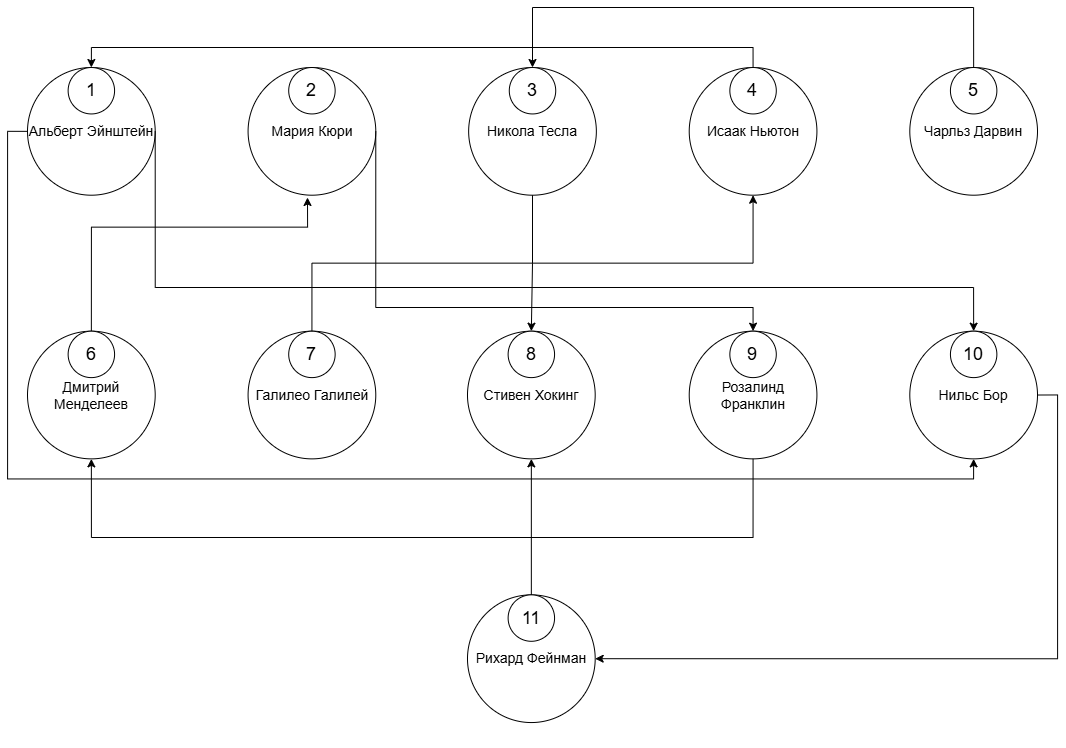

The diagram above was exported from draw.io. Its source (the exported page's mxGraphModel, read from the mxfile embedded in the PNG):
<mxGraphModel dx="1895" dy="1036" grid="1" gridSize="10" guides="1" tooltips="1" connect="1" arrows="1" fold="1" page="1" pageScale="1" pageWidth="1169" pageHeight="1654" math="0" shadow="0">
  <root>
    <mxCell id="0" />
    <mxCell id="1" parent="0" />
    <mxCell id="HmDTK8kvEWGDyNGJV9-K-1" value="" style="group" vertex="1" connectable="0" parent="1">
      <mxGeometry x="80" y="110" width="1010" height="680" as="geometry" />
    </mxCell>
    <mxCell id="HmDTK8kvEWGDyNGJV9-K-2" value="" style="group" vertex="1" connectable="0" parent="HmDTK8kvEWGDyNGJV9-K-1">
      <mxGeometry x="882.2988505747127" width="127.70114942528735" height="152.6530612244898" as="geometry" />
    </mxCell>
    <mxCell id="HmDTK8kvEWGDyNGJV9-K-3" value="&lt;font style=&quot;font-size: 14px;&quot;&gt;Чарльз Дарвин&lt;/font&gt;" style="ellipse;whiteSpace=wrap;html=1;aspect=fixed;" vertex="1" parent="HmDTK8kvEWGDyNGJV9-K-2">
      <mxGeometry width="127.70114942528735" height="127.70114942528735" as="geometry" />
    </mxCell>
    <mxCell id="HmDTK8kvEWGDyNGJV9-K-4" value="&lt;font style=&quot;font-size: 18px;&quot;&gt;5&lt;/font&gt;" style="ellipse;whiteSpace=wrap;html=1;aspect=fixed;" vertex="1" parent="HmDTK8kvEWGDyNGJV9-K-2">
      <mxGeometry x="40.63218390804598" width="46.43678160919541" height="46.43678160919541" as="geometry" />
    </mxCell>
    <mxCell id="HmDTK8kvEWGDyNGJV9-K-5" value="" style="group" vertex="1" connectable="0" parent="HmDTK8kvEWGDyNGJV9-K-1">
      <mxGeometry y="263.6734693877551" width="127.70114942528735" height="152.6530612244898" as="geometry" />
    </mxCell>
    <mxCell id="HmDTK8kvEWGDyNGJV9-K-45" style="edgeStyle=orthogonalEdgeStyle;rounded=0;orthogonalLoop=1;jettySize=auto;html=1;exitX=0.5;exitY=0;exitDx=0;exitDy=0;fontFamily=Helvetica;fontSize=12;fontColor=default;" edge="1" parent="HmDTK8kvEWGDyNGJV9-K-5" source="HmDTK8kvEWGDyNGJV9-K-6">
      <mxGeometry relative="1" as="geometry">
        <mxPoint x="280" y="-133.67346938775512" as="targetPoint" />
        <Array as="points">
          <mxPoint x="64" y="-104" />
          <mxPoint x="280" y="-104" />
        </Array>
      </mxGeometry>
    </mxCell>
    <mxCell id="HmDTK8kvEWGDyNGJV9-K-6" value="&lt;font style=&quot;font-size: 14px;&quot;&gt;Дмитрий Менделеев&lt;/font&gt;" style="ellipse;whiteSpace=wrap;html=1;aspect=fixed;" vertex="1" parent="HmDTK8kvEWGDyNGJV9-K-5">
      <mxGeometry width="127.70114942528735" height="127.70114942528735" as="geometry" />
    </mxCell>
    <mxCell id="HmDTK8kvEWGDyNGJV9-K-7" value="&lt;font style=&quot;font-size: 18px;&quot;&gt;6&lt;/font&gt;" style="ellipse;whiteSpace=wrap;html=1;aspect=fixed;" vertex="1" parent="HmDTK8kvEWGDyNGJV9-K-5">
      <mxGeometry x="40.63218390804598" width="46.43678160919541" height="46.43678160919541" as="geometry" />
    </mxCell>
    <mxCell id="HmDTK8kvEWGDyNGJV9-K-8" value="" style="group" vertex="1" connectable="0" parent="HmDTK8kvEWGDyNGJV9-K-1">
      <mxGeometry x="220.57471264367817" y="263.6734693877551" width="127.70114942528735" height="152.6530612244898" as="geometry" />
    </mxCell>
    <mxCell id="HmDTK8kvEWGDyNGJV9-K-9" value="&lt;font style=&quot;font-size: 14px;&quot;&gt;Галилео Галилей&lt;/font&gt;" style="ellipse;whiteSpace=wrap;html=1;aspect=fixed;" vertex="1" parent="HmDTK8kvEWGDyNGJV9-K-8">
      <mxGeometry width="127.70114942528735" height="127.70114942528735" as="geometry" />
    </mxCell>
    <mxCell id="HmDTK8kvEWGDyNGJV9-K-10" value="&lt;font style=&quot;font-size: 18px;&quot;&gt;7&lt;/font&gt;" style="ellipse;whiteSpace=wrap;html=1;aspect=fixed;" vertex="1" parent="HmDTK8kvEWGDyNGJV9-K-8">
      <mxGeometry x="40.63218390804598" width="46.43678160919541" height="46.43678160919541" as="geometry" />
    </mxCell>
    <mxCell id="HmDTK8kvEWGDyNGJV9-K-11" value="" style="group" vertex="1" connectable="0" parent="HmDTK8kvEWGDyNGJV9-K-1">
      <mxGeometry x="439.98850574712645" y="263.6734693877551" width="127.70114942528735" height="152.6530612244898" as="geometry" />
    </mxCell>
    <mxCell id="HmDTK8kvEWGDyNGJV9-K-12" value="&lt;font style=&quot;font-size: 14px;&quot;&gt;Стивен Хокинг&lt;/font&gt;" style="ellipse;whiteSpace=wrap;html=1;aspect=fixed;" vertex="1" parent="HmDTK8kvEWGDyNGJV9-K-11">
      <mxGeometry width="127.70114942528735" height="127.70114942528735" as="geometry" />
    </mxCell>
    <mxCell id="HmDTK8kvEWGDyNGJV9-K-13" value="&lt;font style=&quot;font-size: 18px;&quot;&gt;8&lt;/font&gt;" style="ellipse;whiteSpace=wrap;html=1;aspect=fixed;" vertex="1" parent="HmDTK8kvEWGDyNGJV9-K-11">
      <mxGeometry x="40.63218390804598" width="46.43678160919541" height="46.43678160919541" as="geometry" />
    </mxCell>
    <mxCell id="HmDTK8kvEWGDyNGJV9-K-14" value="" style="group" vertex="1" connectable="0" parent="HmDTK8kvEWGDyNGJV9-K-1">
      <mxGeometry x="661.7241379310345" y="263.6734693877551" width="127.70114942528735" height="152.6530612244898" as="geometry" />
    </mxCell>
    <mxCell id="HmDTK8kvEWGDyNGJV9-K-15" value="&lt;font style=&quot;font-size: 14px;&quot;&gt;Розалинд Франклин&lt;/font&gt;" style="ellipse;whiteSpace=wrap;html=1;aspect=fixed;" vertex="1" parent="HmDTK8kvEWGDyNGJV9-K-14">
      <mxGeometry width="127.70114942528735" height="127.70114942528735" as="geometry" />
    </mxCell>
    <mxCell id="HmDTK8kvEWGDyNGJV9-K-16" value="&lt;font style=&quot;font-size: 18px;&quot;&gt;9&lt;/font&gt;" style="ellipse;whiteSpace=wrap;html=1;aspect=fixed;" vertex="1" parent="HmDTK8kvEWGDyNGJV9-K-14">
      <mxGeometry x="40.63218390804598" width="46.43678160919541" height="46.43678160919541" as="geometry" />
    </mxCell>
    <mxCell id="HmDTK8kvEWGDyNGJV9-K-17" value="" style="group" vertex="1" connectable="0" parent="HmDTK8kvEWGDyNGJV9-K-1">
      <mxGeometry x="882.2988505747127" y="263.6734693877551" width="127.70114942528735" height="152.6530612244898" as="geometry" />
    </mxCell>
    <mxCell id="HmDTK8kvEWGDyNGJV9-K-18" value="&lt;font style=&quot;font-size: 14px;&quot;&gt;Нильс Бор&lt;/font&gt;" style="ellipse;whiteSpace=wrap;html=1;aspect=fixed;" vertex="1" parent="HmDTK8kvEWGDyNGJV9-K-17">
      <mxGeometry width="127.70114942528735" height="127.70114942528735" as="geometry" />
    </mxCell>
    <mxCell id="HmDTK8kvEWGDyNGJV9-K-19" value="&lt;font style=&quot;font-size: 18px;&quot;&gt;10&lt;/font&gt;" style="ellipse;whiteSpace=wrap;html=1;aspect=fixed;" vertex="1" parent="HmDTK8kvEWGDyNGJV9-K-17">
      <mxGeometry x="40.63218390804598" width="46.43678160919541" height="46.43678160919541" as="geometry" />
    </mxCell>
    <mxCell id="HmDTK8kvEWGDyNGJV9-K-20" value="" style="group" vertex="1" connectable="0" parent="HmDTK8kvEWGDyNGJV9-K-1">
      <mxGeometry x="439.98850574712645" y="527.3469387755102" width="127.70114942528735" height="152.6530612244898" as="geometry" />
    </mxCell>
    <mxCell id="HmDTK8kvEWGDyNGJV9-K-21" value="&lt;font style=&quot;font-size: 14px;&quot;&gt;Рихард Фейнман&lt;/font&gt;" style="ellipse;whiteSpace=wrap;html=1;aspect=fixed;" vertex="1" parent="HmDTK8kvEWGDyNGJV9-K-20">
      <mxGeometry width="127.70114942528735" height="127.70114942528735" as="geometry" />
    </mxCell>
    <mxCell id="HmDTK8kvEWGDyNGJV9-K-22" value="&lt;font style=&quot;font-size: 18px;&quot;&gt;11&lt;/font&gt;" style="ellipse;whiteSpace=wrap;html=1;aspect=fixed;" vertex="1" parent="HmDTK8kvEWGDyNGJV9-K-20">
      <mxGeometry x="40.63218390804598" width="46.43678160919541" height="46.43678160919541" as="geometry" />
    </mxCell>
    <mxCell id="HmDTK8kvEWGDyNGJV9-K-23" value="" style="group" vertex="1" connectable="0" parent="HmDTK8kvEWGDyNGJV9-K-1">
      <mxGeometry width="127.70114942528735" height="152.6530612244898" as="geometry" />
    </mxCell>
    <mxCell id="HmDTK8kvEWGDyNGJV9-K-24" value="&lt;font style=&quot;font-size: 14px;&quot;&gt;Альберт Эйнштейн&lt;/font&gt;" style="ellipse;whiteSpace=wrap;html=1;aspect=fixed;" vertex="1" parent="HmDTK8kvEWGDyNGJV9-K-23">
      <mxGeometry width="127.70114942528735" height="127.70114942528735" as="geometry" />
    </mxCell>
    <mxCell id="HmDTK8kvEWGDyNGJV9-K-25" value="&lt;font style=&quot;font-size: 18px;&quot;&gt;1&lt;/font&gt;" style="ellipse;whiteSpace=wrap;html=1;aspect=fixed;" vertex="1" parent="HmDTK8kvEWGDyNGJV9-K-23">
      <mxGeometry x="40.63218390804598" width="46.43678160919541" height="46.43678160919541" as="geometry" />
    </mxCell>
    <mxCell id="HmDTK8kvEWGDyNGJV9-K-26" value="" style="group" vertex="1" connectable="0" parent="HmDTK8kvEWGDyNGJV9-K-1">
      <mxGeometry x="220.57471264367817" width="127.70114942528735" height="152.6530612244898" as="geometry" />
    </mxCell>
    <mxCell id="HmDTK8kvEWGDyNGJV9-K-27" value="&lt;font style=&quot;font-size: 14px;&quot;&gt;Мария Кюри&lt;/font&gt;" style="ellipse;whiteSpace=wrap;html=1;aspect=fixed;" vertex="1" parent="HmDTK8kvEWGDyNGJV9-K-26">
      <mxGeometry width="127.70114942528735" height="127.70114942528735" as="geometry" />
    </mxCell>
    <mxCell id="HmDTK8kvEWGDyNGJV9-K-28" value="&lt;font style=&quot;font-size: 18px;&quot;&gt;2&lt;/font&gt;" style="ellipse;whiteSpace=wrap;html=1;aspect=fixed;" vertex="1" parent="HmDTK8kvEWGDyNGJV9-K-26">
      <mxGeometry x="40.63218390804598" width="46.43678160919541" height="46.43678160919541" as="geometry" />
    </mxCell>
    <mxCell id="HmDTK8kvEWGDyNGJV9-K-29" value="" style="group" vertex="1" connectable="0" parent="HmDTK8kvEWGDyNGJV9-K-1">
      <mxGeometry x="441.14942528735634" width="127.70114942528735" height="152.6530612244898" as="geometry" />
    </mxCell>
    <mxCell id="HmDTK8kvEWGDyNGJV9-K-30" value="&lt;span style=&quot;font-size: 14px;&quot;&gt;Никола Тесла&lt;/span&gt;" style="ellipse;whiteSpace=wrap;html=1;aspect=fixed;" vertex="1" parent="HmDTK8kvEWGDyNGJV9-K-29">
      <mxGeometry width="127.70114942528735" height="127.70114942528735" as="geometry" />
    </mxCell>
    <mxCell id="HmDTK8kvEWGDyNGJV9-K-31" value="&lt;font style=&quot;font-size: 18px;&quot;&gt;3&lt;/font&gt;" style="ellipse;whiteSpace=wrap;html=1;aspect=fixed;" vertex="1" parent="HmDTK8kvEWGDyNGJV9-K-29">
      <mxGeometry x="40.63218390804598" width="46.43678160919541" height="46.43678160919541" as="geometry" />
    </mxCell>
    <mxCell id="HmDTK8kvEWGDyNGJV9-K-32" value="" style="group" vertex="1" connectable="0" parent="HmDTK8kvEWGDyNGJV9-K-1">
      <mxGeometry x="661.7241379310345" width="127.70114942528735" height="152.6530612244898" as="geometry" />
    </mxCell>
    <mxCell id="HmDTK8kvEWGDyNGJV9-K-33" value="&lt;font style=&quot;font-size: 14px;&quot;&gt;Исаак Ньютон&lt;/font&gt;" style="ellipse;whiteSpace=wrap;html=1;aspect=fixed;" vertex="1" parent="HmDTK8kvEWGDyNGJV9-K-32">
      <mxGeometry width="127.70114942528735" height="127.70114942528735" as="geometry" />
    </mxCell>
    <mxCell id="HmDTK8kvEWGDyNGJV9-K-34" value="&lt;font style=&quot;font-size: 18px;&quot;&gt;4&lt;/font&gt;" style="ellipse;whiteSpace=wrap;html=1;aspect=fixed;" vertex="1" parent="HmDTK8kvEWGDyNGJV9-K-32">
      <mxGeometry x="40.63218390804598" width="46.43678160919541" height="46.43678160919541" as="geometry" />
    </mxCell>
    <mxCell id="HmDTK8kvEWGDyNGJV9-K-35" style="edgeStyle=orthogonalEdgeStyle;rounded=0;orthogonalLoop=1;jettySize=auto;html=1;exitX=0.5;exitY=0;exitDx=0;exitDy=0;fontFamily=Helvetica;fontSize=12;fontColor=default;" edge="1" parent="HmDTK8kvEWGDyNGJV9-K-1" source="HmDTK8kvEWGDyNGJV9-K-10" target="HmDTK8kvEWGDyNGJV9-K-33">
      <mxGeometry relative="1" as="geometry" />
    </mxCell>
    <mxCell id="HmDTK8kvEWGDyNGJV9-K-36" style="edgeStyle=orthogonalEdgeStyle;rounded=0;orthogonalLoop=1;jettySize=auto;html=1;exitX=0.5;exitY=0;exitDx=0;exitDy=0;entryX=0.5;entryY=0;entryDx=0;entryDy=0;fontFamily=Helvetica;fontSize=12;fontColor=default;" edge="1" parent="HmDTK8kvEWGDyNGJV9-K-1" source="HmDTK8kvEWGDyNGJV9-K-33" target="HmDTK8kvEWGDyNGJV9-K-25">
      <mxGeometry relative="1" as="geometry" />
    </mxCell>
    <mxCell id="HmDTK8kvEWGDyNGJV9-K-38" style="edgeStyle=orthogonalEdgeStyle;rounded=0;orthogonalLoop=1;jettySize=auto;html=1;exitX=0;exitY=0.5;exitDx=0;exitDy=0;entryX=0.5;entryY=1;entryDx=0;entryDy=0;fontFamily=Helvetica;fontSize=12;fontColor=default;" edge="1" parent="HmDTK8kvEWGDyNGJV9-K-1" source="HmDTK8kvEWGDyNGJV9-K-24" target="HmDTK8kvEWGDyNGJV9-K-18">
      <mxGeometry relative="1" as="geometry" />
    </mxCell>
    <mxCell id="HmDTK8kvEWGDyNGJV9-K-39" style="edgeStyle=orthogonalEdgeStyle;rounded=0;orthogonalLoop=1;jettySize=auto;html=1;exitX=1;exitY=0.5;exitDx=0;exitDy=0;entryX=1;entryY=0.5;entryDx=0;entryDy=0;fontFamily=Helvetica;fontSize=12;fontColor=default;" edge="1" parent="HmDTK8kvEWGDyNGJV9-K-1" source="HmDTK8kvEWGDyNGJV9-K-18" target="HmDTK8kvEWGDyNGJV9-K-21">
      <mxGeometry relative="1" as="geometry" />
    </mxCell>
    <mxCell id="HmDTK8kvEWGDyNGJV9-K-41" style="edgeStyle=orthogonalEdgeStyle;rounded=0;orthogonalLoop=1;jettySize=auto;html=1;exitX=1;exitY=0.5;exitDx=0;exitDy=0;entryX=0.5;entryY=0;entryDx=0;entryDy=0;fontFamily=Helvetica;fontSize=12;fontColor=default;" edge="1" parent="HmDTK8kvEWGDyNGJV9-K-1" source="HmDTK8kvEWGDyNGJV9-K-27" target="HmDTK8kvEWGDyNGJV9-K-16">
      <mxGeometry relative="1" as="geometry">
        <Array as="points">
          <mxPoint x="348" y="240" />
          <mxPoint x="726" y="240" />
        </Array>
      </mxGeometry>
    </mxCell>
    <mxCell id="HmDTK8kvEWGDyNGJV9-K-42" style="edgeStyle=orthogonalEdgeStyle;rounded=0;orthogonalLoop=1;jettySize=auto;html=1;exitX=0.5;exitY=1;exitDx=0;exitDy=0;entryX=0.5;entryY=1;entryDx=0;entryDy=0;fontFamily=Helvetica;fontSize=12;fontColor=default;" edge="1" parent="HmDTK8kvEWGDyNGJV9-K-1" source="HmDTK8kvEWGDyNGJV9-K-15" target="HmDTK8kvEWGDyNGJV9-K-6">
      <mxGeometry relative="1" as="geometry">
        <Array as="points">
          <mxPoint x="726" y="470" />
          <mxPoint x="64" y="470" />
        </Array>
      </mxGeometry>
    </mxCell>
    <mxCell id="HmDTK8kvEWGDyNGJV9-K-43" style="edgeStyle=orthogonalEdgeStyle;rounded=0;orthogonalLoop=1;jettySize=auto;html=1;exitX=0.5;exitY=1;exitDx=0;exitDy=0;entryX=0.5;entryY=0;entryDx=0;entryDy=0;fontFamily=Helvetica;fontSize=12;fontColor=default;" edge="1" parent="HmDTK8kvEWGDyNGJV9-K-1" source="HmDTK8kvEWGDyNGJV9-K-30" target="HmDTK8kvEWGDyNGJV9-K-13">
      <mxGeometry relative="1" as="geometry" />
    </mxCell>
    <mxCell id="HmDTK8kvEWGDyNGJV9-K-44" style="edgeStyle=orthogonalEdgeStyle;rounded=0;orthogonalLoop=1;jettySize=auto;html=1;exitX=0.5;exitY=0;exitDx=0;exitDy=0;entryX=0.5;entryY=0;entryDx=0;entryDy=0;fontFamily=Helvetica;fontSize=12;fontColor=default;" edge="1" parent="HmDTK8kvEWGDyNGJV9-K-1" source="HmDTK8kvEWGDyNGJV9-K-4" target="HmDTK8kvEWGDyNGJV9-K-31">
      <mxGeometry relative="1" as="geometry">
        <Array as="points">
          <mxPoint x="946" y="-60" />
          <mxPoint x="505" y="-60" />
        </Array>
      </mxGeometry>
    </mxCell>
    <mxCell id="HmDTK8kvEWGDyNGJV9-K-47" style="edgeStyle=orthogonalEdgeStyle;rounded=0;orthogonalLoop=1;jettySize=auto;html=1;exitX=1;exitY=0.5;exitDx=0;exitDy=0;entryX=0.5;entryY=0;entryDx=0;entryDy=0;fontFamily=Helvetica;fontSize=12;fontColor=default;" edge="1" parent="HmDTK8kvEWGDyNGJV9-K-1" source="HmDTK8kvEWGDyNGJV9-K-24" target="HmDTK8kvEWGDyNGJV9-K-18">
      <mxGeometry relative="1" as="geometry">
        <Array as="points">
          <mxPoint x="128" y="220" />
          <mxPoint x="946" y="220" />
        </Array>
      </mxGeometry>
    </mxCell>
    <mxCell id="HmDTK8kvEWGDyNGJV9-K-48" style="edgeStyle=orthogonalEdgeStyle;rounded=0;orthogonalLoop=1;jettySize=auto;html=1;exitX=0.5;exitY=0;exitDx=0;exitDy=0;entryX=0.5;entryY=1;entryDx=0;entryDy=0;fontFamily=Helvetica;fontSize=12;fontColor=default;" edge="1" parent="HmDTK8kvEWGDyNGJV9-K-1" source="HmDTK8kvEWGDyNGJV9-K-22" target="HmDTK8kvEWGDyNGJV9-K-12">
      <mxGeometry relative="1" as="geometry" />
    </mxCell>
  </root>
</mxGraphModel>